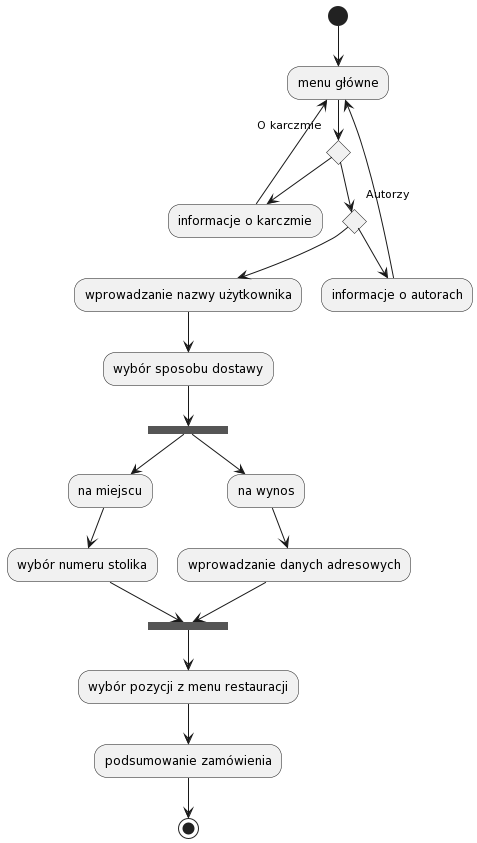

The diagram above was rendered by PlantUML. Its source (embedded in the PNG):
@startuml
(*) --> "menu główne"
if O karczmie
 --> "informacje o karczmie"
 --> "menu główne"
else
 if Autorzy
 --> "informacje o autorach"
 --> "menu główne"
 else
  --> "wprowadzanie nazwy użytkownika"
  --> "wybór sposobu dostawy"
  --> ==== B1 ====
  --> "na miejscu"
  --> "wybór numeru stolika"
  --> ==== B2 ====

  ==== B1 ==== --> "na wynos"
  --> "wprowadzanie danych adresowych"
  --> ==== B2 ====
  --> "wybór pozycji z menu restauracji"
  --> "podsumowanie zamówienia"
  --> (*)
@enduml